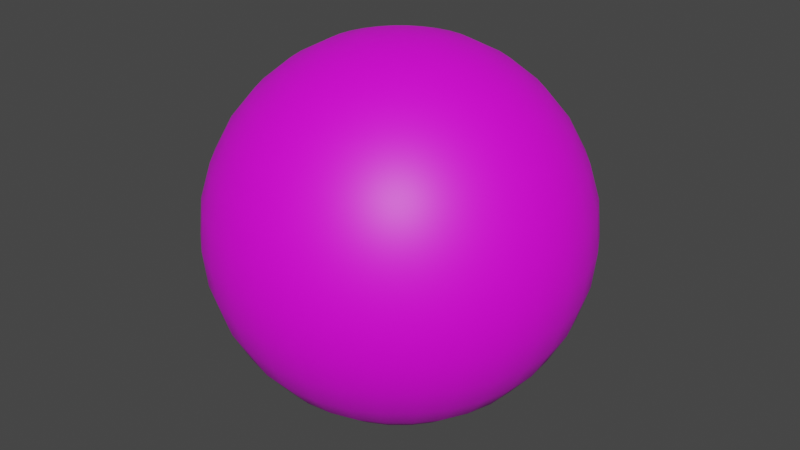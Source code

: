 # Source: Ball_010.blend  (saved by Blender 2.82.7; exported with 4.5.12 LTS)
import bpy
from mathutils import Matrix  # noqa: F401  (used for matrix-valued properties, if any)

bpy.ops.wm.read_factory_settings(use_empty=True)
scene = bpy.context.scene
scene.name = 'Scene'

# ---- collections
col_collection = bpy.data.collections.new('Collection'); scene.collection.children.link(col_collection)

# ---- images (referenced by path relative to the original .blend; pixels are not part of the script)
import os
ASSET_DIR = os.environ.get("B2B_ASSET_DIR", "")  # directory of the original .blend (textures are referenced by path, not embedded)
HERE = os.path.dirname(os.path.abspath(__file__))  # packed textures are extracted next to this script under _unpacked/

def load_image(name, relpath, width, height, colorspace="sRGB"):
    """Load a texture the original file referenced (path relative to the .blend, or extracted next to this script)."""
    p = next((c for c in (os.path.join(HERE, relpath), os.path.join(ASSET_DIR, relpath)) if relpath and os.path.exists(c)), "")
    if p:
        img = bpy.data.images.load(p, check_existing=True)
        img.name = name
    else:  # same state as the original file: an image datablock whose file is absent (Cycles renders it pink)
        img = bpy.data.images.new(name, width, height)
        img.source = "FILE"
        img.filepath = "//" + (relpath or name)
    img.colorspace_settings.name = colorspace
    return img
img_ball_010_png_001 = load_image('Ball_010.png.001', 'Ball_010.png', 1024, 1024, 'sRGB')

# ---- materials (node trees are filled in below, after node groups)
mat_ball_texture_010 = bpy.data.materials.new('Ball_Texture_010')
mat_ball_texture_010.use_transparent_shadow = False

# ---- material node trees
mat_ball_texture_010.use_nodes = True; mat_ball_texture_010.node_tree.nodes.clear()
_N = mat_ball_texture_010.node_tree.nodes; _L = mat_ball_texture_010.node_tree.links
n0 = _N.new('ShaderNodeOutputMaterial'); n0.name = 'Material Output'; n0.location = (300, 300)
n1 = _N.new('ShaderNodeBsdfPrincipled'); n1.name = 'Principled BSDF'; n1.location = (10, 300)
n1.distribution = 'GGX'
n1.subsurface_method = 'BURLEY'
n1.inputs[3].default_value = 1.45
n1.inputs[27].default_value = (0.0, 0.0, 0.0, 1.0)
n1.inputs[28].default_value = 1.0
n2 = _N.new('ShaderNodeTexImage'); n2.name = 'Image Texture'; n2.location = (-394, 178)
n2.image = img_ball_010_png_001
_L.new(n1.outputs[0], n0.inputs[0])
_L.new(n2.outputs[0], n1.inputs[0])
n0.is_active_output = True

# ---- world
world_world = bpy.data.worlds.new('World'); scene.world = world_world
world_world.use_nodes = True; world_world.node_tree.nodes.clear()
_N = world_world.node_tree.nodes; _L = world_world.node_tree.links
n0 = _N.new('ShaderNodeOutputWorld'); n0.name = 'World Output'; n0.location = (300, 300)
n1 = _N.new('ShaderNodeBackground'); n1.name = 'Background'; n1.location = (10, 300)
n1.inputs[0].default_value = (0.05088, 0.05088, 0.05088, 1.0)
_L.new(n1.outputs[0], n0.inputs[0])
n0.is_active_output = True
world_world.color = (0.05088, 0.05088, 0.05088)
world_world.use_sun_shadow = False
world_world.sun_shadow_jitter_overblur = 0.0

# ---- meshes
me_sphere = bpy.data.meshes.new('Sphere')
me_sphere.from_pydata([(0.0, 0.1951, 0.9808), (0.0, 0.3827, 0.9239), (0.0, 0.5556, 0.8315), (0.0, 0.7071, 0.7071), (0.0, 0.8315, 0.5556), (0.0, 0.9239, 0.3827), (0.0, 0.9808, 0.1951), (0.0, 1.0, 7.55e-08), (0.0, 0.9808, -0.1951), (0.0, 0.5556, -0.8315), (0.03806, 0.1913, 0.9808), (0.07466, 0.3753, 0.9239), (0.1084, 0.5449, 0.8315), (0.1379, 0.6935, 0.7071), (0.1622, 0.8155, 0.5556), (0.1802, 0.9061, 0.3827), (0.1913, 0.9619, 0.1951), (0.1951, 0.9808, 7.55e-08), (0.1913, 0.9619, -0.1951), (0.1802, 0.9061, -0.3827), (0.1622, 0.8155, -0.5556), (0.1379, 0.6935, -0.7071), (0.1084, 0.5449, -0.8315), (0.07466, 0.3753, -0.9239), (0.03806, 0.1913, -0.9808), (0.07466, 0.1802, 0.9808), (0.1464, 0.3536, 0.9239), (0.2126, 0.5133, 0.8315), (0.2706, 0.6533, 0.7071), (0.3182, 0.7682, 0.5556), (0.3536, 0.8536, 0.3827), (0.3753, 0.9061, 0.1951), (0.3827, 0.9239, 7.55e-08), (0.3753, 0.9061, -0.1951), (0.3536, 0.8536, -0.3827), (0.3182, 0.7682, -0.5556), (0.2706, 0.6533, -0.7071), (0.2126, 0.5133, -0.8315), (0.1464, 0.3536, -0.9239), (0.07466, 0.1802, -0.9808), (0.1084, 0.1622, 0.9808), (0.2126, 0.3182, 0.9239), (0.3087, 0.4619, 0.8315), (0.3928, 0.5879, 0.7071), (0.4619, 0.6913, 0.5556), (0.5133, 0.7682, 0.3827), (0.5449, 0.8155, 0.1951), (0.5556, 0.8315, 7.55e-08), (0.5449, 0.8155, -0.1951), (0.5133, 0.7682, -0.3827), (0.4619, 0.6913, -0.5556), (0.3928, 0.5879, -0.7071), (0.3087, 0.4619, -0.8315), (0.2126, 0.3182, -0.9239), (0.1084, 0.1622, -0.9808), (0.1379, 0.1379, 0.9808), (0.2706, 0.2706, 0.9239), (0.3928, 0.3928, 0.8315), (0.5, 0.5, 0.7071), (0.5879, 0.5879, 0.5556), (0.6533, 0.6533, 0.3827), (0.6935, 0.6935, 0.1951), (0.7071, 0.7071, 7.55e-08), (0.6935, 0.6935, -0.1951), (0.6533, 0.6533, -0.3827), (0.5879, 0.5879, -0.5556), (0.5, 0.5, -0.7071), (0.3928, 0.3928, -0.8315), (0.2706, 0.2706, -0.9239), (0.1379, 0.1379, -0.9808), (0.1622, 0.1084, 0.9808), (0.3182, 0.2126, 0.9239), (0.4619, 0.3087, 0.8315), (0.5879, 0.3928, 0.7071), (0.6913, 0.4619, 0.5556), (0.7682, 0.5133, 0.3827), (0.8155, 0.5449, 0.1951), (0.8315, 0.5556, 7.55e-08), (0.8155, 0.5449, -0.1951), (0.7682, 0.5133, -0.3827), (0.6913, 0.4619, -0.5556), (0.5879, 0.3928, -0.7071), (0.4619, 0.3087, -0.8315), (0.3182, 0.2126, -0.9239), (0.1622, 0.1084, -0.9808), (0.1802, 0.07466, 0.9808), (0.3536, 0.1464, 0.9239), (0.5133, 0.2126, 0.8315), (0.6533, 0.2706, 0.7071), (0.7682, 0.3182, 0.5556), (0.8536, 0.3536, 0.3827), (0.9061, 0.3753, 0.1951), (0.9239, 0.3827, 7.55e-08), (0.9061, 0.3753, -0.1951), (0.8536, 0.3536, -0.3827), (0.7682, 0.3182, -0.5556), (0.6533, 0.2706, -0.7071), (0.5133, 0.2126, -0.8315), (0.3536, 0.1464, -0.9239), (0.1802, 0.07466, -0.9808), (0.1913, 0.03806, 0.9808), (0.3753, 0.07466, 0.9239), (0.5449, 0.1084, 0.8315), (0.6935, 0.1379, 0.7071), (0.8155, 0.1622, 0.5556), (0.9061, 0.1802, 0.3827), (0.9619, 0.1913, 0.1951), (0.9808, 0.1951, 7.55e-08), (0.9619, 0.1913, -0.1951), (0.9061, 0.1802, -0.3827), (0.8155, 0.1622, -0.5556), (0.6935, 0.1379, -0.7071), (0.5449, 0.1084, -0.8315), (0.3753, 0.07466, -0.9239), (0.1913, 0.03806, -0.9808), (0.1951, -3.266e-07, 0.9808), (0.3827, -3.192e-07, 0.9239), (0.5556, -3.117e-07, 0.8315), (0.7071, -3.192e-07, 0.7071), (0.8315, -3.341e-07, 0.5556), (0.9239, -2.745e-07, 0.3827), (0.9808, -3.937e-07, 0.1951), (1.0, -3.788e-07, 7.55e-08), (0.9808, -3.937e-07, -0.1951), (0.9239, -2.298e-07, -0.3827), (0.8315, -3.341e-07, -0.5556), (0.7071, -3.192e-07, -0.7071), (0.5556, -3.415e-07, -0.8315), (0.3827, -3.043e-07, -0.9239), (0.1951, -3.08e-07, -0.9808), (0.1913, -0.03806, 0.9808), (0.3753, -0.07466, 0.9239), (0.5449, -0.1084, 0.8315), (0.6935, -0.138, 0.7071), (0.8155, -0.1622, 0.5556), (0.9061, -0.1802, 0.3827), (0.9619, -0.1913, 0.1951), (0.9808, -0.1951, 7.55e-08), (0.9619, -0.1913, -0.1951), (0.9061, -0.1802, -0.3827), (0.8155, -0.1622, -0.5556), (0.6935, -0.138, -0.7071), (0.5449, -0.1084, -0.8315), (0.3753, -0.07466, -0.9239), (0.1913, -0.03806, -0.9808), (0.1802, -0.07466, 0.9808), (0.3536, -0.1464, 0.9239), (0.5133, -0.2126, 0.8315), (0.6533, -0.2706, 0.7071), (0.7682, -0.3182, 0.5556), (0.8536, -0.3536, 0.3827), (0.9061, -0.3753, 0.1951), (0.9239, -0.3827, 7.55e-08), (0.9061, -0.3753, -0.1951), (0.8536, -0.3536, -0.3827), (0.7682, -0.3182, -0.5556), (0.6533, -0.2706, -0.7071), (0.5133, -0.2126, -0.8315), (0.3536, -0.1464, -0.9239), (0.1802, -0.07466, -0.9808), (0.1622, -0.1084, 0.9808), (0.3182, -0.2126, 0.9239), (0.4619, -0.3087, 0.8315), (0.5879, -0.3928, 0.7071), (0.6913, -0.4619, 0.5556), (0.7682, -0.5133, 0.3827), (0.8155, -0.5449, 0.1951), (0.8315, -0.5556, 7.55e-08), (0.8155, -0.5449, -0.1951), (0.7682, -0.5133, -0.3827), (0.6913, -0.4619, -0.5556), (0.5879, -0.3928, -0.7071), (0.4619, -0.3087, -0.8315), (0.3182, -0.2126, -0.9239), (0.1622, -0.1084, -0.9808), (0.1379, -0.138, 0.9808), (0.2706, -0.2706, 0.9239), (0.3928, -0.3928, 0.8315), (0.5, -0.5, 0.7071), (0.5879, -0.5879, 0.5556), (0.6533, -0.6533, 0.3827), (0.6935, -0.6935, 0.1951), (0.7071, -0.7071, 7.55e-08), (0.6935, -0.6935, -0.1951), (0.6533, -0.6533, -0.3827), (0.5879, -0.5879, -0.5556), (0.5, -0.5, -0.7071), (0.3928, -0.3928, -0.8315), (0.2706, -0.2706, -0.9239), (0.1379, -0.138, -0.9808), (0.1084, -0.1622, 0.9808), (0.2126, -0.3182, 0.9239), (0.3087, -0.4619, 0.8315), (0.3928, -0.5879, 0.7071), (0.4619, -0.6913, 0.5556), (0.5133, -0.7682, 0.3827), (0.5449, -0.8155, 0.1951), (0.5556, -0.8315, 7.55e-08), (0.5449, -0.8155, -0.1951), (0.5133, -0.7682, -0.3827), (0.4619, -0.6913, -0.5556), (0.3928, -0.5879, -0.7071), (0.3087, -0.4619, -0.8315), (0.2126, -0.3182, -0.9239), (0.1084, -0.1622, -0.9808), (0.0, -3.258e-07, -1.0), (0.07466, -0.1802, 0.9808), (0.1464, -0.3536, 0.9239), (0.2126, -0.5133, 0.8315), (0.2706, -0.6533, 0.7071), (0.3182, -0.7682, 0.5556), (0.3536, -0.8536, 0.3827), (0.3753, -0.9061, 0.1951), (0.3827, -0.9239, 7.55e-08), (0.3753, -0.9061, -0.1951), (0.3536, -0.8536, -0.3827), (0.3182, -0.7682, -0.5556), (0.2706, -0.6533, -0.7071), (0.2126, -0.5133, -0.8315), (0.1464, -0.3536, -0.9239), (0.07466, -0.1802, -0.9808), (0.03806, -0.1913, 0.9808), (0.07466, -0.3753, 0.9239), (0.1084, -0.5449, 0.8315), (0.1379, -0.6935, 0.7071), (0.1622, -0.8155, 0.5556), (0.1802, -0.9061, 0.3827), (0.1913, -0.9619, 0.1951), (0.1951, -0.9808, 7.55e-08), (0.1913, -0.9619, -0.1951), (0.1802, -0.9061, -0.3827), (0.1622, -0.8155, -0.5556), (0.1379, -0.6935, -0.7071), (0.1084, -0.5449, -0.8315), (0.07466, -0.3753, -0.9239), (0.03806, -0.1913, -0.9808), (-7.212e-09, -0.1951, 0.9808), (4.122e-08, -0.3827, 0.9239), (2.632e-08, -0.5556, 0.8315), (-2.584e-08, -0.7071, 0.7071), (-8.544e-08, -0.8315, 0.5556), (6.357e-08, -0.9239, 0.3827), (-8.544e-08, -0.9808, 0.1951), (-1.003e-07, -1.0, 7.55e-08), (-8.544e-08, -0.9808, -0.1951), (6.357e-08, -0.9239, -0.3827), (-8.544e-08, -0.8315, -0.5556), (-2.584e-08, -0.7071, -0.7071), (-1.094e-08, -0.5556, -0.8315), (3.964e-09, -0.3827, -0.9239), (3.964e-09, -0.1951, -0.9808), (-0.03806, -0.1913, 0.9808), (-0.07466, -0.3753, 0.9239), (-0.1084, -0.5449, 0.8315), (-0.1379, -0.6935, 0.7071), (-0.1622, -0.8155, 0.5556), (-0.1802, -0.9061, 0.3827), (-0.1913, -0.9619, 0.1951), (-0.1951, -0.9808, 7.55e-08), (-0.1913, -0.9619, -0.1951), (-0.1802, -0.9061, -0.3827), (-0.1622, -0.8155, -0.5556), (-0.1379, -0.6935, -0.7071), (-0.1084, -0.5449, -0.8315), (-0.07466, -0.3753, -0.9239), (-0.03806, -0.1913, -0.9808), (-0.07466, -0.1802, 0.9808), (-0.1464, -0.3536, 0.9239), (-0.2126, -0.5133, 0.8315), (-0.2706, -0.6533, 0.7071), (-0.3182, -0.7682, 0.5556), (-0.3536, -0.8536, 0.3827), (-0.3753, -0.9061, 0.1951), (-0.3827, -0.9239, 7.55e-08), (-0.3753, -0.9061, -0.1951), (-0.3536, -0.8536, -0.3827), (-0.3182, -0.7682, -0.5556), (-0.2706, -0.6533, -0.7071), (-0.2126, -0.5133, -0.8315), (-0.1464, -0.3536, -0.9239), (-0.07466, -0.1802, -0.9808), (-0.1084, -0.1622, 0.9808), (-0.2126, -0.3182, 0.9239), (-0.3087, -0.4619, 0.8315), (-0.3928, -0.5879, 0.7071), (-0.4619, -0.6913, 0.5556), (-0.5133, -0.7682, 0.3827), (-0.5449, -0.8155, 0.1951), (-0.5556, -0.8315, 7.55e-08), (-0.5449, -0.8155, -0.1951), (-0.5133, -0.7682, -0.3827), (-0.4619, -0.6913, -0.5556), (-0.3928, -0.5879, -0.7071), (-0.3087, -0.4619, -0.8315), (-0.2126, -0.3182, -0.9239), (-0.1084, -0.1622, -0.9808), (-2.304e-07, -5.562e-07, 1.0), (-0.1379, -0.138, 0.9808), (-0.2706, -0.2706, 0.9239), (-0.3928, -0.3928, 0.8315), (-0.5, -0.5, 0.7071), (-0.5879, -0.5879, 0.5556), (-0.6533, -0.6533, 0.3827), (-0.6935, -0.6935, 0.1951), (-0.7071, -0.7071, 7.55e-08), (-0.6935, -0.6935, -0.1951), (-0.6533, -0.6533, -0.3827), (-0.5879, -0.5879, -0.5556), (-0.5, -0.5, -0.7071), (-0.3928, -0.3928, -0.8315), (-0.2706, -0.2706, -0.9239), (-0.1379, -0.1379, -0.9808), (-0.1622, -0.1084, 0.9808), (-0.3182, -0.2126, 0.9239), (-0.4619, -0.3087, 0.8315), (-0.5879, -0.3928, 0.7071), (-0.6913, -0.4619, 0.5556), (-0.7682, -0.5133, 0.3827), (-0.8155, -0.5449, 0.1951), (-0.8315, -0.5556, 7.55e-08), (-0.8155, -0.5449, -0.1951), (-0.7682, -0.5133, -0.3827), (-0.6913, -0.4619, -0.5556), (-0.5879, -0.3928, -0.7071), (-0.4619, -0.3087, -0.8315), (-0.3182, -0.2126, -0.9239), (-0.1622, -0.1084, -0.9808), (-0.1802, -0.07466, 0.9808), (-0.3536, -0.1464, 0.9239), (-0.5133, -0.2126, 0.8315), (-0.6533, -0.2706, 0.7071), (-0.7682, -0.3182, 0.5556), (-0.8536, -0.3536, 0.3827), (-0.9061, -0.3753, 0.1951), (-0.9239, -0.3827, 7.55e-08), (-0.9061, -0.3753, -0.1951), (-0.8536, -0.3536, -0.3827), (-0.7682, -0.3182, -0.5556), (-0.6533, -0.2706, -0.7071), (-0.5133, -0.2126, -0.8315), (-0.3536, -0.1464, -0.9239), (-0.1802, -0.07466, -0.9808), (-0.1913, -0.03806, 0.9808), (-0.3753, -0.07466, 0.9239), (-0.5449, -0.1084, 0.8315), (-0.6935, -0.1379, 0.7071), (-0.8155, -0.1622, 0.5556), (-0.9061, -0.1802, 0.3827), (-0.9619, -0.1913, 0.1951), (-0.9808, -0.1951, 7.55e-08), (-0.9619, -0.1913, -0.1951), (-0.9061, -0.1802, -0.3827), (-0.8155, -0.1622, -0.5556), (-0.6935, -0.1379, -0.7071), (-0.5449, -0.1084, -0.8315), (-0.3753, -0.07466, -0.9239), (-0.1913, -0.03806, -0.9808), (-0.1951, -3.117e-07, 0.9808), (-0.3827, -2.819e-07, 0.9239), (-0.5556, -2.819e-07, 0.8315), (-0.7071, -1.851e-07, 0.7071), (-0.8315, -1.404e-07, 0.5556), (-0.9239, -3.192e-07, 0.3827), (-0.9808, -9.567e-08, 0.1951), (-1.0, -1.404e-07, 7.55e-08), (-0.9808, -9.567e-08, -0.1951), (-0.9239, -3.192e-07, -0.3827), (-0.8315, -1.404e-07, -0.5556), (-0.7071, -1.851e-07, -0.7071), (-0.5556, -2.596e-07, -0.8315), (-0.3827, -2.521e-07, -0.9239), (-0.1951, -3.155e-07, -0.9808), (-0.1913, 0.03806, 0.9808), (-0.3753, 0.07466, 0.9239), (-0.5449, 0.1084, 0.8315), (-0.6935, 0.1379, 0.7071), (-0.8155, 0.1622, 0.5556), (-0.9061, 0.1802, 0.3827), (-0.9619, 0.1913, 0.1951), (-0.9808, 0.1951, 7.55e-08), (-0.9619, 0.1913, -0.1951), (-0.9061, 0.1802, -0.3827), (-0.8155, 0.1622, -0.5556), (-0.6935, 0.1379, -0.7071), (-0.5449, 0.1084, -0.8315), (-0.3753, 0.07466, -0.9239), (-0.1913, 0.03806, -0.9808), (-0.1802, 0.07466, 0.9808), (-0.3536, 0.1464, 0.9239), (-0.5133, 0.2126, 0.8315), (-0.6533, 0.2706, 0.7071), (-0.7682, 0.3182, 0.5556), (-0.8536, 0.3536, 0.3827), (-0.9061, 0.3753, 0.1951), (-0.9239, 0.3827, 7.55e-08), (-0.9061, 0.3753, -0.1951), (-0.8536, 0.3536, -0.3827), (-0.7682, 0.3182, -0.5556), (-0.6533, 0.2706, -0.7071), (-0.5133, 0.2126, -0.8315), (-0.3536, 0.1464, -0.9239), (-0.1802, 0.07466, -0.9808), (-0.1622, 0.1084, 0.9808), (-0.3182, 0.2126, 0.9239), (-0.4619, 0.3087, 0.8315), (-0.5879, 0.3928, 0.7071), (-0.6913, 0.4619, 0.5556), (-0.7682, 0.5133, 0.3827), (-0.8155, 0.5449, 0.1951), (-0.8315, 0.5556, 7.55e-08), (-0.8155, 0.5449, -0.1951), (-0.7682, 0.5133, -0.3827), (-0.6913, 0.4619, -0.5556), (-0.5879, 0.3928, -0.7071), (-0.4619, 0.3087, -0.8315), (-0.3182, 0.2126, -0.9239), (-0.1622, 0.1084, -0.9808), (-0.1379, 0.1379, 0.9808), (-0.2706, 0.2706, 0.9239), (-0.3928, 0.3928, 0.8315), (-0.5, 0.5, 0.7071), (-0.5879, 0.5879, 0.5556), (-0.6533, 0.6533, 0.3827), (-0.6935, 0.6935, 0.1951), (-0.7071, 0.7071, 7.55e-08), (-0.6935, 0.6935, -0.1951), (-0.6533, 0.6533, -0.3827), (-0.5879, 0.5879, -0.5556), (-0.5, 0.5, -0.7071), (-0.3928, 0.3928, -0.8315), (-0.2706, 0.2706, -0.9239), (-0.1379, 0.1379, -0.9808), (-0.1084, 0.1622, 0.9808), (-0.2126, 0.3182, 0.9239), (-0.3087, 0.4619, 0.8315), (-0.3928, 0.5879, 0.7071), (-0.4619, 0.6913, 0.5556), (-0.5133, 0.7682, 0.3827), (-0.5449, 0.8155, 0.1951), (-0.5556, 0.8315, 7.55e-08), (-0.5449, 0.8155, -0.1951), (-0.5133, 0.7682, -0.3827), (-0.4619, 0.6913, -0.5556), (-0.3928, 0.5879, -0.7071), (-0.3087, 0.4619, -0.8315), (-0.2126, 0.3182, -0.9239), (-0.1084, 0.1622, -0.9808), (-0.07466, 0.1802, 0.9808), (-0.1464, 0.3536, 0.9239), (-0.2126, 0.5133, 0.8315), (-0.2706, 0.6533, 0.7071), (-0.3182, 0.7682, 0.5556), (-0.3536, 0.8536, 0.3827), (-0.3753, 0.9061, 0.1951), (-0.3827, 0.9239, 7.55e-08), (-0.3753, 0.9061, -0.1951), (-0.3536, 0.8536, -0.3827), (-0.3182, 0.7682, -0.5556), (-0.2706, 0.6533, -0.7071), (-0.2126, 0.5133, -0.8315), (-0.1464, 0.3536, -0.9239), (-0.07466, 0.1802, -0.9808), (-0.03806, 0.1913, 0.9808), (-0.07466, 0.3753, 0.9239), (-0.1084, 0.5449, 0.8315), (-0.1379, 0.6935, 0.7071), (-0.1622, 0.8155, 0.5556), (-0.1802, 0.9061, 0.3827), (-0.1913, 0.9619, 0.1951), (-0.1951, 0.9808, 7.55e-08), (-0.1913, 0.9619, -0.1951), (-0.1802, 0.9061, -0.3827), (-0.1622, 0.8155, -0.5556), (-0.1379, 0.6935, -0.7071), (-0.1084, 0.5449, -0.8315), (-0.07466, 0.3753, -0.9239), (-0.03806, 0.1913, -0.9808), (6.357e-08, 0.9239, -0.3827), (2.722e-07, 0.8315, -0.5556), (1.53e-07, 0.7071, -0.7071), (7.847e-08, 0.3827, -0.9239), (1.514e-08, 0.1951, -0.9808)], [], [(6, 5, 15, 16), (481, 480, 23, 24), (7, 6, 16, 17), (0, 296, 10), (205, 481, 24), (8, 7, 17, 18), (1, 0, 10, 11), (477, 8, 18, 19), (2, 1, 11, 12), (478, 477, 19, 20), (3, 2, 12, 13), (479, 478, 20, 21), (4, 3, 13, 14), (9, 479, 21, 22), (5, 4, 14, 15), (480, 9, 22, 23), (15, 14, 29, 30), (23, 22, 37, 38), (16, 15, 30, 31), (24, 23, 38, 39), (17, 16, 31, 32), (10, 296, 25), (205, 24, 39), (18, 17, 32, 33), (11, 10, 25, 26), (19, 18, 33, 34), (12, 11, 26, 27), (20, 19, 34, 35), (13, 12, 27, 28), (21, 20, 35, 36), (14, 13, 28, 29), (22, 21, 36, 37), (34, 33, 48, 49), (27, 26, 41, 42), (35, 34, 49, 50), (28, 27, 42, 43), (36, 35, 50, 51), (29, 28, 43, 44), (37, 36, 51, 52), (30, 29, 44, 45), (38, 37, 52, 53), (31, 30, 45, 46), (39, 38, 53, 54), (32, 31, 46, 47), (25, 296, 40), (205, 39, 54), (33, 32, 47, 48), (26, 25, 40, 41), (53, 52, 67, 68), (46, 45, 60, 61), (54, 53, 68, 69), (47, 46, 61, 62), (40, 296, 55), (205, 54, 69), (48, 47, 62, 63), (41, 40, 55, 56), (49, 48, 63, 64), (42, 41, 56, 57), (50, 49, 64, 65), (43, 42, 57, 58), (51, 50, 65, 66), (44, 43, 58, 59), (52, 51, 66, 67), (45, 44, 59, 60), (57, 56, 71, 72), (65, 64, 79, 80), (58, 57, 72, 73), (66, 65, 80, 81), (59, 58, 73, 74), (67, 66, 81, 82), (60, 59, 74, 75), (68, 67, 82, 83), (61, 60, 75, 76), (69, 68, 83, 84), (62, 61, 76, 77), (55, 296, 70), (205, 69, 84), (63, 62, 77, 78), (56, 55, 70, 71), (64, 63, 78, 79), (76, 75, 90, 91), (84, 83, 98, 99), (77, 76, 91, 92), (70, 296, 85), (205, 84, 99), (78, 77, 92, 93), (71, 70, 85, 86), (79, 78, 93, 94), (72, 71, 86, 87), (80, 79, 94, 95), (73, 72, 87, 88), (81, 80, 95, 96), (74, 73, 88, 89), (82, 81, 96, 97), (75, 74, 89, 90), (83, 82, 97, 98), (95, 94, 109, 110), (88, 87, 102, 103), (96, 95, 110, 111), (89, 88, 103, 104), (97, 96, 111, 112), (90, 89, 104, 105), (98, 97, 112, 113), (91, 90, 105, 106), (99, 98, 113, 114), (92, 91, 106, 107), (85, 296, 100), (205, 99, 114), (93, 92, 107, 108), (86, 85, 100, 101), (94, 93, 108, 109), (87, 86, 101, 102), (114, 113, 128, 129), (107, 106, 121, 122), (100, 296, 115), (205, 114, 129), (108, 107, 122, 123), (101, 100, 115, 116), (109, 108, 123, 124), (102, 101, 116, 117), (110, 109, 124, 125), (103, 102, 117, 118), (111, 110, 125, 126), (104, 103, 118, 119), (112, 111, 126, 127), (105, 104, 119, 120), (113, 112, 127, 128), (106, 105, 120, 121), (126, 125, 140, 141), (119, 118, 133, 134), (127, 126, 141, 142), (120, 119, 134, 135), (128, 127, 142, 143), (121, 120, 135, 136), (129, 128, 143, 144), (122, 121, 136, 137), (115, 296, 130), (205, 129, 144), (123, 122, 137, 138), (116, 115, 130, 131), (124, 123, 138, 139), (117, 116, 131, 132), (125, 124, 139, 140), (118, 117, 132, 133), (130, 296, 145), (205, 144, 159), (138, 137, 152, 153), (131, 130, 145, 146), (139, 138, 153, 154), (132, 131, 146, 147), (140, 139, 154, 155), (133, 132, 147, 148), (141, 140, 155, 156), (134, 133, 148, 149), (142, 141, 156, 157), (135, 134, 149, 150), (143, 142, 157, 158), (136, 135, 150, 151), (144, 143, 158, 159), (137, 136, 151, 152), (149, 148, 163, 164), (157, 156, 171, 172), (150, 149, 164, 165), (158, 157, 172, 173), (151, 150, 165, 166), (159, 158, 173, 174), (152, 151, 166, 167), (145, 296, 160), (205, 159, 174), (153, 152, 167, 168), (146, 145, 160, 161), (154, 153, 168, 169), (147, 146, 161, 162), (155, 154, 169, 170), (148, 147, 162, 163), (156, 155, 170, 171), (168, 167, 182, 183), (161, 160, 175, 176), (169, 168, 183, 184), (162, 161, 176, 177), (170, 169, 184, 185), (163, 162, 177, 178), (171, 170, 185, 186), (164, 163, 178, 179), (172, 171, 186, 187), (165, 164, 179, 180), (173, 172, 187, 188), (166, 165, 180, 181), (174, 173, 188, 189), (167, 166, 181, 182), (160, 296, 175), (205, 174, 189), (187, 186, 201, 202), (180, 179, 194, 195), (188, 187, 202, 203), (181, 180, 195, 196), (189, 188, 203, 204), (182, 181, 196, 197), (175, 296, 190), (205, 189, 204), (183, 182, 197, 198), (176, 175, 190, 191), (184, 183, 198, 199), (177, 176, 191, 192), (185, 184, 199, 200), (178, 177, 192, 193), (186, 185, 200, 201), (179, 178, 193, 194), (191, 190, 206, 207), (199, 198, 214, 215), (192, 191, 207, 208), (200, 199, 215, 216), (193, 192, 208, 209), (201, 200, 216, 217), (194, 193, 209, 210), (202, 201, 217, 218), (195, 194, 210, 211), (203, 202, 218, 219), (196, 195, 211, 212), (204, 203, 219, 220), (197, 196, 212, 213), (190, 296, 206), (205, 204, 220), (198, 197, 213, 214), (211, 210, 225, 226), (219, 218, 233, 234), (212, 211, 226, 227), (220, 219, 234, 235), (213, 212, 227, 228), (206, 296, 221), (205, 220, 235), (214, 213, 228, 229), (207, 206, 221, 222), (215, 214, 229, 230), (208, 207, 222, 223), (216, 215, 230, 231), (209, 208, 223, 224), (217, 216, 231, 232), (210, 209, 224, 225), (218, 217, 232, 233), (230, 229, 244, 245), (223, 222, 237, 238), (231, 230, 245, 246), (224, 223, 238, 239), (232, 231, 246, 247), (225, 224, 239, 240), (233, 232, 247, 248), (226, 225, 240, 241), (234, 233, 248, 249), (227, 226, 241, 242), (235, 234, 249, 250), (228, 227, 242, 243), (221, 296, 236), (205, 235, 250), (229, 228, 243, 244), (222, 221, 236, 237), (249, 248, 263, 264), (242, 241, 256, 257), (250, 249, 264, 265), (243, 242, 257, 258), (236, 296, 251), (205, 250, 265), (244, 243, 258, 259), (237, 236, 251, 252), (245, 244, 259, 260), (238, 237, 252, 253), (246, 245, 260, 261), (239, 238, 253, 254), (247, 246, 261, 262), (240, 239, 254, 255), (248, 247, 262, 263), (241, 240, 255, 256), (261, 260, 275, 276), (254, 253, 268, 269), (262, 261, 276, 277), (255, 254, 269, 270), (263, 262, 277, 278), (256, 255, 270, 271), (264, 263, 278, 279), (257, 256, 271, 272), (265, 264, 279, 280), (258, 257, 272, 273), (251, 296, 266), (205, 265, 280), (259, 258, 273, 274), (252, 251, 266, 267), (260, 259, 274, 275), (253, 252, 267, 268), (280, 279, 294, 295), (273, 272, 287, 288), (266, 296, 281), (205, 280, 295), (274, 273, 288, 289), (267, 266, 281, 282), (275, 274, 289, 290), (268, 267, 282, 283), (276, 275, 290, 291), (269, 268, 283, 284), (277, 276, 291, 292), (270, 269, 284, 285), (278, 277, 292, 293), (271, 270, 285, 286), (279, 278, 293, 294), (272, 271, 286, 287), (284, 283, 299, 300), (292, 291, 307, 308), (285, 284, 300, 301), (293, 292, 308, 309), (286, 285, 301, 302), (294, 293, 309, 310), (287, 286, 302, 303), (295, 294, 310, 311), (288, 287, 303, 304), (281, 296, 297), (205, 295, 311), (289, 288, 304, 305), (282, 281, 297, 298), (290, 289, 305, 306), (283, 282, 298, 299), (291, 290, 306, 307), (304, 303, 318, 319), (297, 296, 312), (205, 311, 326), (305, 304, 319, 320), (298, 297, 312, 313), (306, 305, 320, 321), (299, 298, 313, 314), (307, 306, 321, 322), (300, 299, 314, 315), (308, 307, 322, 323), (301, 300, 315, 316), (309, 308, 323, 324), (302, 301, 316, 317), (310, 309, 324, 325), (303, 302, 317, 318), (311, 310, 325, 326), (323, 322, 337, 338), (316, 315, 330, 331), (324, 323, 338, 339), (317, 316, 331, 332), (325, 324, 339, 340), (318, 317, 332, 333), (326, 325, 340, 341), (319, 318, 333, 334), (312, 296, 327), (205, 326, 341), (320, 319, 334, 335), (313, 312, 327, 328), (321, 320, 335, 336), (314, 313, 328, 329), (322, 321, 336, 337), (315, 314, 329, 330), (327, 296, 342), (205, 341, 356), (335, 334, 349, 350), (328, 327, 342, 343), (336, 335, 350, 351), (329, 328, 343, 344), (337, 336, 351, 352), (330, 329, 344, 345), (338, 337, 352, 353), (331, 330, 345, 346), (339, 338, 353, 354), (332, 331, 346, 347), (340, 339, 354, 355), (333, 332, 347, 348), (341, 340, 355, 356), (334, 333, 348, 349), (346, 345, 360, 361), (354, 353, 368, 369), (347, 346, 361, 362), (355, 354, 369, 370), (348, 347, 362, 363), (356, 355, 370, 371), (349, 348, 363, 364), (342, 296, 357), (205, 356, 371), (350, 349, 364, 365), (343, 342, 357, 358), (351, 350, 365, 366), (344, 343, 358, 359), (352, 351, 366, 367), (345, 344, 359, 360), (353, 352, 367, 368), (365, 364, 379, 380), (358, 357, 372, 373), (366, 365, 380, 381), (359, 358, 373, 374), (367, 366, 381, 382), (360, 359, 374, 375), (368, 367, 382, 383), (361, 360, 375, 376), (369, 368, 383, 384), (362, 361, 376, 377), (370, 369, 384, 385), (363, 362, 377, 378), (371, 370, 385, 386), (364, 363, 378, 379), (357, 296, 372), (205, 371, 386), (384, 383, 398, 399), (377, 376, 391, 392), (385, 384, 399, 400), (378, 377, 392, 393), (386, 385, 400, 401), (379, 378, 393, 394), (372, 296, 387), (205, 386, 401), (380, 379, 394, 395), (373, 372, 387, 388), (381, 380, 395, 396), (374, 373, 388, 389), (382, 381, 396, 397), (375, 374, 389, 390), (383, 382, 397, 398), (376, 375, 390, 391), (396, 395, 410, 411), (389, 388, 403, 404), (397, 396, 411, 412), (390, 389, 404, 405), (398, 397, 412, 413), (391, 390, 405, 406), (399, 398, 413, 414), (392, 391, 406, 407), (400, 399, 414, 415), (393, 392, 407, 408), (401, 400, 415, 416), (394, 393, 408, 409), (387, 296, 402), (205, 401, 416), (395, 394, 409, 410), (388, 387, 402, 403), (415, 414, 429, 430), (408, 407, 422, 423), (416, 415, 430, 431), (409, 408, 423, 424), (402, 296, 417), (205, 416, 431), (410, 409, 424, 425), (403, 402, 417, 418), (411, 410, 425, 426), (404, 403, 418, 419), (412, 411, 426, 427), (405, 404, 419, 420), (413, 412, 427, 428), (406, 405, 420, 421), (414, 413, 428, 429), (407, 406, 421, 422), (419, 418, 433, 434), (427, 426, 441, 442), (420, 419, 434, 435), (428, 427, 442, 443), (421, 420, 435, 436), (429, 428, 443, 444), (422, 421, 436, 437), (430, 429, 444, 445), (423, 422, 437, 438), (431, 430, 445, 446), (424, 423, 438, 439), (417, 296, 432), (205, 431, 446), (425, 424, 439, 440), (418, 417, 432, 433), (426, 425, 440, 441), (438, 437, 452, 453), (446, 445, 460, 461), (439, 438, 453, 454), (432, 296, 447), (205, 446, 461), (440, 439, 454, 455), (433, 432, 447, 448), (441, 440, 455, 456), (434, 433, 448, 449), (442, 441, 456, 457), (435, 434, 449, 450), (443, 442, 457, 458), (436, 435, 450, 451), (444, 443, 458, 459), (437, 436, 451, 452), (445, 444, 459, 460), (457, 456, 471, 472), (450, 449, 464, 465), (458, 457, 472, 473), (451, 450, 465, 466), (459, 458, 473, 474), (452, 451, 466, 467), (460, 459, 474, 475), (453, 452, 467, 468), (461, 460, 475, 476), (454, 453, 468, 469), (447, 296, 462), (205, 461, 476), (455, 454, 469, 470), (448, 447, 462, 463), (456, 455, 470, 471), (449, 448, 463, 464), (476, 475, 480, 481), (469, 468, 6, 7), (462, 296, 0), (205, 476, 481), (470, 469, 7, 8), (463, 462, 0, 1), (471, 470, 8, 477), (464, 463, 1, 2), (472, 471, 477, 478), (465, 464, 2, 3), (473, 472, 478, 479), (466, 465, 3, 4), (474, 473, 479, 9), (467, 466, 4, 5), (475, 474, 9, 480), (468, 467, 5, 6)])
me_sphere.polygons.foreach_set('use_smooth', [True] * 512)
_uv = me_sphere.uv_layers.new(name='UVMap')
_uv.uv.foreach_set('vector', [0.891, 0.5685, 0.891, 0.637, 0.8808, 0.637, 0.8808, 0.5685, 0.891, 0.02057, 0.891, 0.08906, 0.8808, 0.08906, 0.8808, 0.02057, 0.891, 0.5, 0.891, 0.5685, 0.8808, 0.5685, 0.8808, 0.5, 0.891, 0.9794, 0.8859, 1.048, 0.8808, 0.9794, 0.8859, -0.04792, 0.891, 0.02057, 0.8808, 0.02057, 0.891, 0.4315, 0.891, 0.5, 0.8808, 0.5, 0.8808, 0.4315, 0.891, 0.9109, 0.891, 0.9794, 0.8808, 0.9794, 0.8808, 0.9109, 0.891, 0.363, 0.891, 0.4315, 0.8808, 0.4315, 0.8808, 0.363, 0.891, 0.8425, 0.891, 0.9109, 0.8808, 0.9109, 0.8808, 0.8425, 0.891, 0.2945, 0.891, 0.363, 0.8808, 0.363, 0.8808, 0.2945, 0.891, 0.774, 0.891, 0.8425, 0.8808, 0.8425, 0.8808, 0.774, 0.891, 0.226, 0.891, 0.2945, 0.8808, 0.2945, 0.8808, 0.226, 0.891, 0.7055, 0.891, 0.774, 0.8808, 0.774, 0.8808, 0.7055, 0.891, 0.1575, 0.891, 0.226, 0.8808, 0.226, 0.8808, 0.1575, 0.891, 0.637, 0.891, 0.7055, 0.8808, 0.7055, 0.8808, 0.637, 0.891, 0.08906, 0.891, 0.1575, 0.8808, 0.1575, 0.8808, 0.08906, 0.8808, 0.637, 0.8808, 0.7055, 0.8706, 0.7055, 0.8706, 0.637, 0.8808, 0.08906, 0.8808, 0.1575, 0.8706, 0.1575, 0.8706, 0.08906, 0.8808, 0.5685, 0.8808, 0.637, 0.8706, 0.637, 0.8706, 0.5685, 0.8808, 0.02057, 0.8808, 0.08906, 0.8706, 0.08906, 0.8706, 0.02057, 0.8808, 0.5, 0.8808, 0.5685, 0.8706, 0.5685, 0.8706, 0.5, 0.8808, 0.9794, 0.8757, 1.048, 0.8706, 0.9794, 0.8757, -0.04792, 0.8808, 0.02057, 0.8706, 0.02057, 0.8808, 0.4315, 0.8808, 0.5, 0.8706, 0.5, 0.8706, 0.4315, 0.8808, 0.9109, 0.8808, 0.9794, 0.8706, 0.9794, 0.8706, 0.9109, 0.8808, 0.363, 0.8808, 0.4315, 0.8706, 0.4315, 0.8706, 0.363, 0.8808, 0.8425, 0.8808, 0.9109, 0.8706, 0.9109, 0.8706, 0.8425, 0.8808, 0.2945, 0.8808, 0.363, 0.8706, 0.363, 0.8706, 0.2945, 0.8808, 0.774, 0.8808, 0.8425, 0.8706, 0.8425, 0.8706, 0.774, 0.8808, 0.226, 0.8808, 0.2945, 0.8706, 0.2945, 0.8706, 0.226, 0.8808, 0.7055, 0.8808, 0.774, 0.8706, 0.774, 0.8706, 0.7055, 0.8808, 0.1575, 0.8808, 0.226, 0.8706, 0.226, 0.8706, 0.1575, 0.8706, 0.363, 0.8706, 0.4315, 0.8604, 0.4315, 0.8604, 0.363, 0.8706, 0.8425, 0.8706, 0.9109, 0.8604, 0.9109, 0.8604, 0.8425, 0.8706, 0.2945, 0.8706, 0.363, 0.8604, 0.363, 0.8604, 0.2945, 0.8706, 0.774, 0.8706, 0.8425, 0.8604, 0.8425, 0.8604, 0.774, 0.8706, 0.226, 0.8706, 0.2945, 0.8604, 0.2945, 0.8604, 0.226, 0.8706, 0.7055, 0.8706, 0.774, 0.8604, 0.774, 0.8604, 0.7055, 0.8706, 0.1575, 0.8706, 0.226, 0.8604, 0.226, 0.8604, 0.1575, 0.8706, 0.637, 0.8706, 0.7055, 0.8604, 0.7055, 0.8604, 0.637, 0.8706, 0.08906, 0.8706, 0.1575, 0.8604, 0.1575, 0.8604, 0.08906, 0.8706, 0.5685, 0.8706, 0.637, 0.8604, 0.637, 0.8604, 0.5685, 0.8706, 0.02057, 0.8706, 0.08906, 0.8604, 0.08906, 0.8604, 0.02057, 0.8706, 0.5, 0.8706, 0.5685, 0.8604, 0.5685, 0.8604, 0.5, 0.8706, 0.9794, 0.8655, 1.048, 0.8604, 0.9794, 0.8655, -0.04792, 0.8706, 0.02057, 0.8604, 0.02057, 0.8706, 0.4315, 0.8706, 0.5, 0.8604, 0.5, 0.8604, 0.4315, 0.8706, 0.9109, 0.8706, 0.9794, 0.8604, 0.9794, 0.8604, 0.9109, 0.8604, 0.08906, 0.8604, 0.1575, 0.9435, 0.1553, 0.9435, 0.0864, 0.8604, 0.5685, 0.8604, 0.637, 0.9435, 0.6379, 0.9435, 0.5689, 0.8604, 0.02057, 0.8604, 0.08906, 0.9435, 0.0864, 0.9435, 0.01747, 0.8604, 0.5, 0.8604, 0.5685, 0.9435, 0.5689, 0.9435, 0.5, 0.8604, 0.9794, 0.999, 1.051, 0.9435, 0.9825, 0.999, -0.05146, 0.8604, 0.02057, 0.9435, 0.01747, 0.8604, 0.4315, 0.8604, 0.5, 0.9435, 0.5, 0.9435, 0.4311, 0.8604, 0.9109, 0.8604, 0.9794, 0.9435, 0.9825, 0.9435, 0.9136, 0.8604, 0.363, 0.8604, 0.4315, 0.9435, 0.4311, 0.9435, 0.3621, 0.8604, 0.8425, 0.8604, 0.9109, 0.9435, 0.9136, 0.9435, 0.8447, 0.8604, 0.2945, 0.8604, 0.363, 0.9435, 0.3621, 0.9435, 0.2932, 0.8604, 0.774, 0.8604, 0.8425, 0.9435, 0.8447, 0.9435, 0.7757, 0.8604, 0.226, 0.8604, 0.2945, 0.9435, 0.2932, 0.9435, 0.2243, 0.8604, 0.7055, 0.8604, 0.774, 0.9435, 0.7757, 0.9435, 0.7068, 0.8604, 0.1575, 0.8604, 0.226, 0.9435, 0.2243, 0.9435, 0.1553, 0.8604, 0.637, 0.8604, 0.7055, 0.9435, 0.7068, 0.9435, 0.6379, 0.9435, 0.8447, 0.9435, 0.9136, 0.8326, 0.9136, 0.8326, 0.8447, 0.9435, 0.2932, 0.9435, 0.3621, 0.8326, 0.3621, 0.8326, 0.2932, 0.9435, 0.7757, 0.9435, 0.8447, 0.8326, 0.8447, 0.8326, 0.7757, 0.9435, 0.2243, 0.9435, 0.2932, 0.8326, 0.2932, 0.8326, 0.2243, 0.9435, 0.7068, 0.9435, 0.7757, 0.8326, 0.7757, 0.8326, 0.7068, 0.9435, 0.1553, 0.9435, 0.2243, 0.8326, 0.2243, 0.8326, 0.1553, 0.9435, 0.6379, 0.9435, 0.7068, 0.8326, 0.7068, 0.8326, 0.6379, 0.9435, 0.0864, 0.9435, 0.1553, 0.8326, 0.1553, 0.8326, 0.0864, 0.9435, 0.5689, 0.9435, 0.6379, 0.8326, 0.6379, 0.8326, 0.5689, 0.9435, 0.01747, 0.9435, 0.0864, 0.8326, 0.0864, 0.8326, 0.01747, 0.9435, 0.5, 0.9435, 0.5689, 0.8326, 0.5689, 0.8326, 0.5, 0.9435, 0.9825, 0.8881, 1.051, 0.8326, 0.9825, 0.8881, -0.05146, 0.9435, 0.01747, 0.8326, 0.01747, 0.9435, 0.4311, 0.9435, 0.5, 0.8326, 0.5, 0.8326, 0.4311, 0.9435, 0.9136, 0.9435, 0.9825, 0.8326, 0.9825, 0.8326, 0.9136, 0.9435, 0.3621, 0.9435, 0.4311, 0.8326, 0.4311, 0.8326, 0.3621, 0.8326, 0.5689, 0.8326, 0.6379, 0.7218, 0.6379, 0.7218, 0.5689, 0.8326, 0.01747, 0.8326, 0.0864, 0.7218, 0.0864, 0.7218, 0.01747, 0.8326, 0.5, 0.8326, 0.5689, 0.7218, 0.5689, 0.7218, 0.5, 0.8326, 0.9825, 0.7772, 1.051, 0.7218, 0.9825, 0.7772, -0.05146, 0.8326, 0.01747, 0.7218, 0.01747, 0.8326, 0.4311, 0.8326, 0.5, 0.7218, 0.5, 0.7218, 0.4311, 0.8326, 0.9136, 0.8326, 0.9825, 0.7218, 0.9825, 0.7218, 0.9136, 0.8326, 0.3621, 0.8326, 0.4311, 0.7218, 0.4311, 0.7218, 0.3621, 0.8326, 0.8447, 0.8326, 0.9136, 0.7218, 0.9136, 0.7218, 0.8447, 0.8326, 0.2932, 0.8326, 0.3621, 0.7218, 0.3621, 0.7218, 0.2932, 0.8326, 0.7757, 0.8326, 0.8447, 0.7218, 0.8447, 0.7218, 0.7757, 0.8326, 0.2243, 0.8326, 0.2932, 0.7218, 0.2932, 0.7218, 0.2243, 0.8326, 0.7068, 0.8326, 0.7757, 0.7218, 0.7757, 0.7218, 0.7068, 0.8326, 0.1553, 0.8326, 0.2243, 0.7218, 0.2243, 0.7218, 0.1553, 0.8326, 0.6379, 0.8326, 0.7068, 0.7218, 0.7068, 0.7218, 0.6379, 0.8326, 0.0864, 0.8326, 0.1553, 0.7218, 0.1553, 0.7218, 0.0864, 0.7218, 0.2932, 0.7218, 0.3621, 0.6109, 0.3621, 0.6109, 0.2932, 0.7218, 0.7757, 0.7218, 0.8447, 0.6109, 0.8447, 0.6109, 0.7757, 0.7218, 0.2243, 0.7218, 0.2932, 0.6109, 0.2932, 0.6109, 0.2243, 0.7218, 0.7068, 0.7218, 0.7757, 0.6109, 0.7757, 0.6109, 0.7068, 0.7218, 0.1553, 0.7218, 0.2243, 0.6109, 0.2243, 0.6109, 0.1553, 0.7218, 0.6379, 0.7218, 0.7068, 0.6109, 0.7068, 0.6109, 0.6379, 0.7218, 0.0864, 0.7218, 0.1553, 0.6109, 0.1553, 0.6109, 0.0864, 0.7218, 0.5689, 0.7218, 0.6379, 0.6109, 0.6379, 0.6109, 0.5689, 0.7218, 0.01747, 0.7218, 0.0864, 0.6109, 0.0864, 0.6109, 0.01747, 0.7218, 0.5, 0.7218, 0.5689, 0.6109, 0.5689, 0.6109, 0.5, 0.7218, 0.9825, 0.6663, 1.051, 0.6109, 0.9825, 0.6663, -0.05146, 0.7218, 0.01747, 0.6109, 0.01747, 0.7218, 0.4311, 0.7218, 0.5, 0.6109, 0.5, 0.6109, 0.4311, 0.7218, 0.9136, 0.7218, 0.9825, 0.6109, 0.9825, 0.6109, 0.9136, 0.7218, 0.3621, 0.7218, 0.4311, 0.6109, 0.4311, 0.6109, 0.3621, 0.7218, 0.8447, 0.7218, 0.9136, 0.6109, 0.9136, 0.6109, 0.8447, 0.6109, 0.01747, 0.6109, 0.0864, 0.5, 0.0864, 0.5, 0.01747, 0.6109, 0.5, 0.6109, 0.5689, 0.5, 0.5689, 0.5, 0.5, 0.6109, 0.9825, 0.5554, 1.051, 0.5, 0.9825, 0.5554, -0.05146, 0.6109, 0.01747, 0.5, 0.01747, 0.6109, 0.4311, 0.6109, 0.5, 0.5, 0.5, 0.5, 0.4311, 0.6109, 0.9136, 0.6109, 0.9825, 0.5, 0.9825, 0.5, 0.9136, 0.6109, 0.3621, 0.6109, 0.4311, 0.5, 0.4311, 0.5, 0.3621, 0.6109, 0.8447, 0.6109, 0.9136, 0.5, 0.9136, 0.5, 0.8447, 0.6109, 0.2932, 0.6109, 0.3621, 0.5, 0.3621, 0.5, 0.2932, 0.6109, 0.7757, 0.6109, 0.8447, 0.5, 0.8447, 0.5, 0.7757, 0.6109, 0.2243, 0.6109, 0.2932, 0.5, 0.2932, 0.5, 0.2243, 0.6109, 0.7068, 0.6109, 0.7757, 0.5, 0.7757, 0.5, 0.7068, 0.6109, 0.1553, 0.6109, 0.2243, 0.5, 0.2243, 0.5, 0.1553, 0.6109, 0.6379, 0.6109, 0.7068, 0.5, 0.7068, 0.5, 0.6379, 0.6109, 0.0864, 0.6109, 0.1553, 0.5, 0.1553, 0.5, 0.0864, 0.6109, 0.5689, 0.6109, 0.6379, 0.5, 0.6379, 0.5, 0.5689, 0.5, 0.2243, 0.5, 0.2932, 0.3891, 0.2932, 0.3891, 0.2243, 0.5, 0.7068, 0.5, 0.7757, 0.3891, 0.7757, 0.3891, 0.7068, 0.5, 0.1553, 0.5, 0.2243, 0.3891, 0.2243, 0.3891, 0.1553, 0.5, 0.6379, 0.5, 0.7068, 0.3891, 0.7068, 0.3891, 0.6379, 0.5, 0.0864, 0.5, 0.1553, 0.3891, 0.1553, 0.3891, 0.0864, 0.5, 0.5689, 0.5, 0.6379, 0.3891, 0.6379, 0.3891, 0.5689, 0.5, 0.01747, 0.5, 0.0864, 0.3891, 0.0864, 0.3891, 0.01747, 0.5, 0.5, 0.5, 0.5689, 0.3891, 0.5689, 0.3891, 0.5, 0.5, 0.9825, 0.4446, 1.051, 0.3891, 0.9825, 0.4446, -0.05146, 0.5, 0.01747, 0.3891, 0.01747, 0.5, 0.4311, 0.5, 0.5, 0.3891, 0.5, 0.3891, 0.4311, 0.5, 0.9136, 0.5, 0.9825, 0.3891, 0.9825, 0.3891, 0.9136, 0.5, 0.3621, 0.5, 0.4311, 0.3891, 0.4311, 0.3891, 0.3621, 0.5, 0.8447, 0.5, 0.9136, 0.3891, 0.9136, 0.3891, 0.8447, 0.5, 0.2932, 0.5, 0.3621, 0.3891, 0.3621, 0.3891, 0.2932, 0.5, 0.7757, 0.5, 0.8447, 0.3891, 0.8447, 0.3891, 0.7757, 0.3891, 0.9825, 0.3337, 1.051, 0.2782, 0.9825, 0.3337, -0.05146, 0.3891, 0.01747, 0.2782, 0.01747, 0.3891, 0.4311, 0.3891, 0.5, 0.2782, 0.5, 0.2782, 0.4311, 0.3891, 0.9136, 0.3891, 0.9825, 0.2782, 0.9825, 0.2782, 0.9136, 0.3891, 0.3621, 0.3891, 0.4311, 0.2782, 0.4311, 0.2782, 0.3621, 0.3891, 0.8447, 0.3891, 0.9136, 0.2782, 0.9136, 0.2782, 0.8447, 0.3891, 0.2932, 0.3891, 0.3621, 0.2782, 0.3621, 0.2782, 0.2932, 0.3891, 0.7757, 0.3891, 0.8447, 0.2782, 0.8447, 0.2782, 0.7757, 0.3891, 0.2243, 0.3891, 0.2932, 0.2782, 0.2932, 0.2782, 0.2243, 0.3891, 0.7068, 0.3891, 0.7757, 0.2782, 0.7757, 0.2782, 0.7068, 0.3891, 0.1553, 0.3891, 0.2243, 0.2782, 0.2243, 0.2782, 0.1553, 0.3891, 0.6379, 0.3891, 0.7068, 0.2782, 0.7068, 0.2782, 0.6379, 0.3891, 0.0864, 0.3891, 0.1553, 0.2782, 0.1553, 0.2782, 0.0864, 0.3891, 0.5689, 0.3891, 0.6379, 0.2782, 0.6379, 0.2782, 0.5689, 0.3891, 0.01747, 0.3891, 0.0864, 0.2782, 0.0864, 0.2782, 0.01747, 0.3891, 0.5, 0.3891, 0.5689, 0.2782, 0.5689, 0.2782, 0.5, 0.2782, 0.7068, 0.2782, 0.7757, 0.1674, 0.7757, 0.1674, 0.7068, 0.2782, 0.1553, 0.2782, 0.2243, 0.1674, 0.2243, 0.1674, 0.1553, 0.2782, 0.6379, 0.2782, 0.7068, 0.1674, 0.7068, 0.1674, 0.6379, 0.2782, 0.0864, 0.2782, 0.1553, 0.1674, 0.1553, 0.1674, 0.0864, 0.2782, 0.5689, 0.2782, 0.6379, 0.1674, 0.6379, 0.1674, 0.5689, 0.2782, 0.01747, 0.2782, 0.0864, 0.1674, 0.0864, 0.1674, 0.01747, 0.2782, 0.5, 0.2782, 0.5689, 0.1674, 0.5689, 0.1674, 0.5, 0.2782, 0.9825, 0.2228, 1.051, 0.1674, 0.9825, 0.2228, -0.05146, 0.2782, 0.01747, 0.1674, 0.01747, 0.2782, 0.4311, 0.2782, 0.5, 0.1674, 0.5, 0.1674, 0.4311, 0.2782, 0.9136, 0.2782, 0.9825, 0.1674, 0.9825, 0.1674, 0.9136, 0.2782, 0.3621, 0.2782, 0.4311, 0.1674, 0.4311, 0.1674, 0.3621, 0.2782, 0.8447, 0.2782, 0.9136, 0.1674, 0.9136, 0.1674, 0.8447, 0.2782, 0.2932, 0.2782, 0.3621, 0.1674, 0.3621, 0.1674, 0.2932, 0.2782, 0.7757, 0.2782, 0.8447, 0.1674, 0.8447, 0.1674, 0.7757, 0.2782, 0.2243, 0.2782, 0.2932, 0.1674, 0.2932, 0.1674, 0.2243, 0.1674, 0.4311, 0.1674, 0.5, 0.05648, 0.5, 0.05648, 0.4311, 0.1674, 0.9136, 0.1674, 0.9825, 0.05648, 0.9825, 0.05648, 0.9136, 0.1674, 0.3621, 0.1674, 0.4311, 0.05648, 0.4311, 0.05648, 0.3621, 0.1674, 0.8447, 0.1674, 0.9136, 0.05648, 0.9136, 0.05648, 0.8447, 0.1674, 0.2932, 0.1674, 0.3621, 0.05648, 0.3621, 0.05648, 0.2932, 0.1674, 0.7757, 0.1674, 0.8447, 0.05648, 0.8447, 0.05648, 0.7757, 0.1674, 0.2243, 0.1674, 0.2932, 0.05648, 0.2932, 0.05648, 0.2243, 0.1674, 0.7068, 0.1674, 0.7757, 0.05648, 0.7757, 0.05648, 0.7068, 0.1674, 0.1553, 0.1674, 0.2243, 0.05648, 0.2243, 0.05648, 0.1553, 0.1674, 0.6379, 0.1674, 0.7068, 0.05648, 0.7068, 0.05648, 0.6379, 0.1674, 0.0864, 0.1674, 0.1553, 0.05648, 0.1553, 0.05648, 0.0864, 0.1674, 0.5689, 0.1674, 0.6379, 0.05648, 0.6379, 0.05648, 0.5689, 0.1674, 0.01747, 0.1674, 0.0864, 0.05648, 0.0864, 0.05648, 0.01747, 0.1674, 0.5, 0.1674, 0.5689, 0.05648, 0.5689, 0.05648, 0.5, 0.1674, 0.9825, 0.1119, 1.051, 0.05648, 0.9825, 0.1119, -0.05146, 0.1674, 0.01747, 0.05648, 0.01747, 0.05648, 0.1553, 0.05648, 0.2243, 0.179, 0.228, 0.179, 0.16, 0.05648, 0.6379, 0.05648, 0.7068, 0.179, 0.704, 0.179, 0.636, 0.05648, 0.0864, 0.05648, 0.1553, 0.179, 0.16, 0.179, 0.09201, 0.05648, 0.5689, 0.05648, 0.6379, 0.179, 0.636, 0.179, 0.568, 0.05648, 0.01747, 0.05648, 0.0864, 0.179, 0.09201, 0.179, 0.02401, 0.05648, 0.5, 0.05648, 0.5689, 0.179, 0.568, 0.179, 0.5, 0.05648, 0.9825, 0.001043, 1.051, 0.179, 0.976, 0.001043, -0.05146, 0.05648, 0.01747, 0.179, 0.02401, 0.05648, 0.4311, 0.05648, 0.5, 0.179, 0.5, 0.179, 0.432, 0.05648, 0.9136, 0.05648, 0.9825, 0.179, 0.976, 0.179, 0.908, 0.05648, 0.3621, 0.05648, 0.4311, 0.179, 0.432, 0.179, 0.364, 0.05648, 0.8447, 0.05648, 0.9136, 0.179, 0.908, 0.179, 0.84, 0.05648, 0.2932, 0.05648, 0.3621, 0.179, 0.364, 0.179, 0.296, 0.05648, 0.7757, 0.05648, 0.8447, 0.179, 0.84, 0.179, 0.772, 0.05648, 0.2243, 0.05648, 0.2932, 0.179, 0.296, 0.179, 0.228, 0.05648, 0.7068, 0.05648, 0.7757, 0.179, 0.772, 0.179, 0.704, 0.179, 0.908, 0.179, 0.976, 0.166, 0.976, 0.166, 0.908, 0.179, 0.364, 0.179, 0.432, 0.166, 0.432, 0.166, 0.364, 0.179, 0.84, 0.179, 0.908, 0.166, 0.908, 0.166, 0.84, 0.179, 0.296, 0.179, 0.364, 0.166, 0.364, 0.166, 0.296, 0.179, 0.772, 0.179, 0.84, 0.166, 0.84, 0.166, 0.772, 0.179, 0.228, 0.179, 0.296, 0.166, 0.296, 0.166, 0.228, 0.179, 0.704, 0.179, 0.772, 0.166, 0.772, 0.166, 0.704, 0.179, 0.16, 0.179, 0.228, 0.166, 0.228, 0.166, 0.16, 0.179, 0.636, 0.179, 0.704, 0.166, 0.704, 0.166, 0.636, 0.179, 0.09201, 0.179, 0.16, 0.166, 0.16, 0.166, 0.09201, 0.179, 0.568, 0.179, 0.636, 0.166, 0.636, 0.166, 0.568, 0.179, 0.02401, 0.179, 0.09201, 0.166, 0.09201, 0.166, 0.02401, 0.179, 0.5, 0.179, 0.568, 0.166, 0.568, 0.166, 0.5, 0.179, 0.976, 0.1725, 1.044, 0.166, 0.976, 0.1725, -0.04399, 0.179, 0.02401, 0.166, 0.02401, 0.179, 0.432, 0.179, 0.5, 0.166, 0.5, 0.166, 0.432, 0.166, 0.636, 0.166, 0.704, 0.153, 0.704, 0.153, 0.636, 0.166, 0.09201, 0.166, 0.16, 0.153, 0.16, 0.153, 0.09201, 0.166, 0.568, 0.166, 0.636, 0.153, 0.636, 0.153, 0.568, 0.166, 0.02401, 0.166, 0.09201, 0.153, 0.09201, 0.153, 0.02401, 0.166, 0.5, 0.166, 0.568, 0.153, 0.568, 0.153, 0.5, 0.166, 0.976, 0.1595, 1.044, 0.153, 0.976, 0.1595, -0.04399, 0.166, 0.02401, 0.153, 0.02401, 0.166, 0.432, 0.166, 0.5, 0.153, 0.5, 0.153, 0.432, 0.166, 0.908, 0.166, 0.976, 0.153, 0.976, 0.153, 0.908, 0.166, 0.364, 0.166, 0.432, 0.153, 0.432, 0.153, 0.364, 0.166, 0.84, 0.166, 0.908, 0.153, 0.908, 0.153, 0.84, 0.166, 0.296, 0.166, 0.364, 0.153, 0.364, 0.153, 0.296, 0.166, 0.772, 0.166, 0.84, 0.153, 0.84, 0.153, 0.772, 0.166, 0.228, 0.166, 0.296, 0.153, 0.296, 0.153, 0.228, 0.166, 0.704, 0.166, 0.772, 0.153, 0.772, 0.153, 0.704, 0.166, 0.16, 0.166, 0.228, 0.153, 0.228, 0.153, 0.16, 0.153, 0.364, 0.153, 0.432, 0.14, 0.432, 0.14, 0.364, 0.153, 0.84, 0.153, 0.908, 0.14, 0.908, 0.14, 0.84, 0.153, 0.296, 0.153, 0.364, 0.14, 0.364, 0.14, 0.296, 0.153, 0.772, 0.153, 0.84, 0.14, 0.84, 0.14, 0.772, 0.153, 0.228, 0.153, 0.296, 0.14, 0.296, 0.14, 0.228, 0.153, 0.704, 0.153, 0.772, 0.14, 0.772, 0.14, 0.704, 0.153, 0.16, 0.153, 0.228, 0.14, 0.228, 0.14, 0.16, 0.153, 0.636, 0.153, 0.704, 0.14, 0.704, 0.14, 0.636, 0.153, 0.09201, 0.153, 0.16, 0.14, 0.16, 0.14, 0.09201, 0.153, 0.568, 0.153, 0.636, 0.14, 0.636, 0.14, 0.568, 0.153, 0.02401, 0.153, 0.09201, 0.14, 0.09201, 0.14, 0.02401, 0.153, 0.5, 0.153, 0.568, 0.14, 0.568, 0.14, 0.5, 0.153, 0.976, 0.1465, 1.044, 0.14, 0.976, 0.1465, -0.04399, 0.153, 0.02401, 0.14, 0.02401, 0.153, 0.432, 0.153, 0.5, 0.14, 0.5, 0.14, 0.432, 0.153, 0.908, 0.153, 0.976, 0.14, 0.976, 0.14, 0.908, 0.14, 0.09201, 0.14, 0.16, 0.127, 0.16, 0.127, 0.09201, 0.14, 0.568, 0.14, 0.636, 0.127, 0.636, 0.127, 0.568, 0.14, 0.02401, 0.14, 0.09201, 0.127, 0.09201, 0.127, 0.02401, 0.14, 0.5, 0.14, 0.568, 0.127, 0.568, 0.127, 0.5, 0.14, 0.976, 0.1335, 1.044, 0.127, 0.976, 0.1335, -0.04399, 0.14, 0.02401, 0.127, 0.02401, 0.14, 0.432, 0.14, 0.5, 0.127, 0.5, 0.127, 0.432, 0.14, 0.908, 0.14, 0.976, 0.127, 0.976, 0.127, 0.908, 0.14, 0.364, 0.14, 0.432, 0.127, 0.432, 0.127, 0.364, 0.14, 0.84, 0.14, 0.908, 0.127, 0.908, 0.127, 0.84, 0.14, 0.296, 0.14, 0.364, 0.127, 0.364, 0.127, 0.296, 0.14, 0.772, 0.14, 0.84, 0.127, 0.84, 0.127, 0.772, 0.14, 0.228, 0.14, 0.296, 0.127, 0.296, 0.127, 0.228, 0.14, 0.704, 0.14, 0.772, 0.127, 0.772, 0.127, 0.704, 0.14, 0.16, 0.14, 0.228, 0.127, 0.228, 0.127, 0.16, 0.14, 0.636, 0.14, 0.704, 0.127, 0.704, 0.127, 0.636, 0.127, 0.296, 0.127, 0.364, 0.114, 0.364, 0.114, 0.296, 0.127, 0.772, 0.127, 0.84, 0.114, 0.84, 0.114, 0.772, 0.127, 0.228, 0.127, 0.296, 0.114, 0.296, 0.114, 0.228, 0.127, 0.704, 0.127, 0.772, 0.114, 0.772, 0.114, 0.704, 0.127, 0.16, 0.127, 0.228, 0.114, 0.228, 0.114, 0.16, 0.127, 0.636, 0.127, 0.704, 0.114, 0.704, 0.114, 0.636, 0.127, 0.09201, 0.127, 0.16, 0.114, 0.16, 0.114, 0.09201, 0.127, 0.568, 0.127, 0.636, 0.114, 0.636, 0.114, 0.568, 0.127, 0.02401, 0.127, 0.09201, 0.114, 0.09201, 0.114, 0.02401, 0.127, 0.5, 0.127, 0.568, 0.114, 0.568, 0.114, 0.5, 0.127, 0.976, 0.1205, 1.044, 0.114, 0.976, 0.1205, -0.04399, 0.127, 0.02401, 0.114, 0.02401, 0.127, 0.432, 0.127, 0.5, 0.114, 0.5, 0.114, 0.432, 0.127, 0.908, 0.127, 0.976, 0.114, 0.976, 0.114, 0.908, 0.127, 0.364, 0.127, 0.432, 0.114, 0.432, 0.114, 0.364, 0.127, 0.84, 0.127, 0.908, 0.114, 0.908, 0.114, 0.84, 0.114, 0.02401, 0.114, 0.09201, 0.101, 0.09201, 0.101, 0.02401, 0.114, 0.5, 0.114, 0.568, 0.101, 0.568, 0.101, 0.5, 0.114, 0.976, 0.1075, 1.044, 0.101, 0.976, 0.1075, -0.04399, 0.114, 0.02401, 0.101, 0.02401, 0.114, 0.432, 0.114, 0.5, 0.101, 0.5, 0.101, 0.432, 0.114, 0.908, 0.114, 0.976, 0.101, 0.976, 0.101, 0.908, 0.114, 0.364, 0.114, 0.432, 0.101, 0.432, 0.101, 0.364, 0.114, 0.84, 0.114, 0.908, 0.101, 0.908, 0.101, 0.84, 0.114, 0.296, 0.114, 0.364, 0.101, 0.364, 0.101, 0.296, 0.114, 0.772, 0.114, 0.84, 0.101, 0.84, 0.101, 0.772, 0.114, 0.228, 0.114, 0.296, 0.101, 0.296, 0.101, 0.228, 0.114, 0.704, 0.114, 0.772, 0.101, 0.772, 0.101, 0.704, 0.114, 0.16, 0.114, 0.228, 0.101, 0.228, 0.101, 0.16, 0.114, 0.636, 0.114, 0.704, 0.101, 0.704, 0.101, 0.636, 0.114, 0.09201, 0.114, 0.16, 0.101, 0.16, 0.101, 0.09201, 0.114, 0.568, 0.114, 0.636, 0.101, 0.636, 0.101, 0.568, 0.101, 0.772, 0.101, 0.84, 0.08799, 0.84, 0.08799, 0.772, 0.101, 0.228, 0.101, 0.296, 0.08799, 0.296, 0.08799, 0.228, 0.101, 0.704, 0.101, 0.772, 0.08799, 0.772, 0.08799, 0.704, 0.101, 0.16, 0.101, 0.228, 0.08799, 0.228, 0.08799, 0.16, 0.101, 0.636, 0.101, 0.704, 0.08799, 0.704, 0.08799, 0.636, 0.101, 0.09201, 0.101, 0.16, 0.08799, 0.16, 0.08799, 0.09201, 0.101, 0.568, 0.101, 0.636, 0.08799, 0.636, 0.08799, 0.568, 0.101, 0.02401, 0.101, 0.09201, 0.08799, 0.09201, 0.08799, 0.02401, 0.101, 0.5, 0.101, 0.568, 0.08799, 0.568, 0.08799, 0.5, 0.101, 0.976, 0.09448, 1.044, 0.08799, 0.976, 0.09448, -0.04399, 0.101, 0.02401, 0.08799, 0.02401, 0.101, 0.432, 0.101, 0.5, 0.08799, 0.5, 0.08799, 0.432, 0.101, 0.908, 0.101, 0.976, 0.08799, 0.976, 0.08799, 0.908, 0.101, 0.364, 0.101, 0.432, 0.08799, 0.432, 0.08799, 0.364, 0.101, 0.84, 0.101, 0.908, 0.08799, 0.908, 0.08799, 0.84, 0.101, 0.296, 0.101, 0.364, 0.08799, 0.364, 0.08799, 0.296, 0.08799, 0.5, 0.08799, 0.568, 0.07499, 0.568, 0.07499, 0.5, 0.08799, 0.976, 0.08149, 1.044, 0.07499, 0.976, 0.08149, -0.04399, 0.08799, 0.02401, 0.07499, 0.02401, 0.08799, 0.432, 0.08799, 0.5, 0.07499, 0.5, 0.07499, 0.432, 0.08799, 0.908, 0.08799, 0.976, 0.07499, 0.976, 0.07499, 0.908, 0.08799, 0.364, 0.08799, 0.432, 0.07499, 0.432, 0.07499, 0.364, 0.08799, 0.84, 0.08799, 0.908, 0.07499, 0.908, 0.07499, 0.84, 0.08799, 0.296, 0.08799, 0.364, 0.07499, 0.364, 0.07499, 0.296, 0.08799, 0.772, 0.08799, 0.84, 0.07499, 0.84, 0.07499, 0.772, 0.08799, 0.228, 0.08799, 0.296, 0.07499, 0.296, 0.07499, 0.228, 0.08799, 0.704, 0.08799, 0.772, 0.07499, 0.772, 0.07499, 0.704, 0.08799, 0.16, 0.08799, 0.228, 0.07499, 0.228, 0.07499, 0.16, 0.08799, 0.636, 0.08799, 0.704, 0.07499, 0.704, 0.07499, 0.636, 0.08799, 0.09201, 0.08799, 0.16, 0.07499, 0.16, 0.07499, 0.09201, 0.08799, 0.568, 0.08799, 0.636, 0.07499, 0.636, 0.07499, 0.568, 0.08799, 0.02401, 0.08799, 0.09201, 0.07499, 0.09201, 0.07499, 0.02401, 0.07499, 0.228, 0.07499, 0.296, 0.06199, 0.296, 0.06199, 0.228, 0.07499, 0.704, 0.07499, 0.772, 0.06199, 0.772, 0.06199, 0.704, 0.07499, 0.16, 0.07499, 0.228, 0.06199, 0.228, 0.06199, 0.16, 0.07499, 0.636, 0.07499, 0.704, 0.06199, 0.704, 0.06199, 0.636, 0.07499, 0.09201, 0.07499, 0.16, 0.06199, 0.16, 0.06199, 0.09201, 0.07499, 0.568, 0.07499, 0.636, 0.06199, 0.636, 0.06199, 0.568, 0.07499, 0.02401, 0.07499, 0.09201, 0.06199, 0.09201, 0.06199, 0.02401, 0.07499, 0.5, 0.07499, 0.568, 0.06199, 0.568, 0.06199, 0.5, 0.07499, 0.976, 0.06849, 1.044, 0.06199, 0.976, 0.06849, -0.04399, 0.07499, 0.02401, 0.06199, 0.02401, 0.07499, 0.432, 0.07499, 0.5, 0.06199, 0.5, 0.06199, 0.432, 0.07499, 0.908, 0.07499, 0.976, 0.06199, 0.976, 0.06199, 0.908, 0.07499, 0.364, 0.07499, 0.432, 0.06199, 0.432, 0.06199, 0.364, 0.07499, 0.84, 0.07499, 0.908, 0.06199, 0.908, 0.06199, 0.84, 0.07499, 0.296, 0.07499, 0.364, 0.06199, 0.364, 0.06199, 0.296, 0.07499, 0.772, 0.07499, 0.84, 0.06199, 0.84, 0.06199, 0.772, 0.06199, 0.976, 0.0555, 1.044, 0.049, 0.976, 0.0555, -0.04399, 0.06199, 0.02401, 0.049, 0.02401, 0.06199, 0.432, 0.06199, 0.5, 0.049, 0.5, 0.049, 0.432, 0.06199, 0.908, 0.06199, 0.976, 0.049, 0.976, 0.049, 0.908, 0.06199, 0.364, 0.06199, 0.432, 0.049, 0.432, 0.049, 0.364, 0.06199, 0.84, 0.06199, 0.908, 0.049, 0.908, 0.049, 0.84, 0.06199, 0.296, 0.06199, 0.364, 0.049, 0.364, 0.049, 0.296, 0.06199, 0.772, 0.06199, 0.84, 0.049, 0.84, 0.049, 0.772, 0.06199, 0.228, 0.06199, 0.296, 0.049, 0.296, 0.049, 0.228, 0.06199, 0.704, 0.06199, 0.772, 0.049, 0.772, 0.049, 0.704, 0.06199, 0.16, 0.06199, 0.228, 0.049, 0.228, 0.049, 0.16, 0.06199, 0.636, 0.06199, 0.704, 0.049, 0.704, 0.049, 0.636, 0.06199, 0.09201, 0.06199, 0.16, 0.049, 0.16, 0.049, 0.09201, 0.06199, 0.568, 0.06199, 0.636, 0.049, 0.636, 0.049, 0.568, 0.06199, 0.02401, 0.06199, 0.09201, 0.049, 0.09201, 0.049, 0.02401, 0.06199, 0.5, 0.06199, 0.568, 0.049, 0.568, 0.049, 0.5, 0.049, 0.704, 0.049, 0.772, 0.036, 0.772, 0.036, 0.704, 0.049, 0.16, 0.049, 0.228, 0.036, 0.228, 0.036, 0.16, 0.049, 0.636, 0.049, 0.704, 0.036, 0.704, 0.036, 0.636, 0.049, 0.09201, 0.049, 0.16, 0.036, 0.16, 0.036, 0.09201, 0.049, 0.568, 0.049, 0.636, 0.036, 0.636, 0.036, 0.568, 0.049, 0.02401, 0.049, 0.09201, 0.036, 0.09201, 0.036, 0.02401, 0.049, 0.5, 0.049, 0.568, 0.036, 0.568, 0.036, 0.5, 0.049, 0.976, 0.0425, 1.044, 0.036, 0.976, 0.0425, -0.04399, 0.049, 0.02401, 0.036, 0.02401, 0.049, 0.432, 0.049, 0.5, 0.036, 0.5, 0.036, 0.432, 0.049, 0.908, 0.049, 0.976, 0.036, 0.976, 0.036, 0.908, 0.049, 0.364, 0.049, 0.432, 0.036, 0.432, 0.036, 0.364, 0.049, 0.84, 0.049, 0.908, 0.036, 0.908, 0.036, 0.84, 0.049, 0.296, 0.049, 0.364, 0.036, 0.364, 0.036, 0.296, 0.049, 0.772, 0.049, 0.84, 0.036, 0.84, 0.036, 0.772, 0.049, 0.228, 0.049, 0.296, 0.036, 0.296, 0.036, 0.228, 0.9727, 0.4315, 0.9727, 0.5, 0.9625, 0.5, 0.9625, 0.4315, 0.9727, 0.9109, 0.9727, 0.9794, 0.9625, 0.9794, 0.9625, 0.9109, 0.9727, 0.363, 0.9727, 0.4315, 0.9625, 0.4315, 0.9625, 0.363, 0.9727, 0.8425, 0.9727, 0.9109, 0.9625, 0.9109, 0.9625, 0.8425, 0.9727, 0.2945, 0.9727, 0.363, 0.9625, 0.363, 0.9625, 0.2945, 0.9727, 0.774, 0.9727, 0.8425, 0.9625, 0.8425, 0.9625, 0.774, 0.9727, 0.226, 0.9727, 0.2945, 0.9625, 0.2945, 0.9625, 0.226, 0.9727, 0.7055, 0.9727, 0.774, 0.9625, 0.774, 0.9625, 0.7055, 0.9727, 0.1575, 0.9727, 0.226, 0.9625, 0.226, 0.9625, 0.1575, 0.9727, 0.637, 0.9727, 0.7055, 0.9625, 0.7055, 0.9625, 0.637, 0.9727, 0.08906, 0.9727, 0.1575, 0.9625, 0.1575, 0.9625, 0.08906, 0.9727, 0.5685, 0.9727, 0.637, 0.9625, 0.637, 0.9625, 0.5685, 0.9727, 0.02057, 0.9727, 0.08906, 0.9625, 0.08906, 0.9625, 0.02057, 0.9727, 0.5, 0.9727, 0.5685, 0.9625, 0.5685, 0.9625, 0.5, 0.9727, 0.9794, 0.9676, 1.048, 0.9625, 0.9794, 0.9676, -0.04792, 0.9727, 0.02057, 0.9625, 0.02057, 0.9625, 0.1575, 0.9625, 0.226, 0.9522, 0.226, 0.9522, 0.1575, 0.9625, 0.637, 0.9625, 0.7055, 0.9522, 0.7055, 0.9522, 0.637, 0.9625, 0.08906, 0.9625, 0.1575, 0.9522, 0.1575, 0.9522, 0.08906, 0.9625, 0.5685, 0.9625, 0.637, 0.9522, 0.637, 0.9522, 0.5685, 0.9625, 0.02057, 0.9625, 0.08906, 0.9522, 0.08906, 0.9522, 0.02057, 0.9625, 0.5, 0.9625, 0.5685, 0.9522, 0.5685, 0.9522, 0.5, 0.9625, 0.9794, 0.9573, 1.048, 0.9522, 0.9794, 0.9573, -0.04792, 0.9625, 0.02057, 0.9522, 0.02057, 0.9625, 0.4315, 0.9625, 0.5, 0.9522, 0.5, 0.9522, 0.4315, 0.9625, 0.9109, 0.9625, 0.9794, 0.9522, 0.9794, 0.9522, 0.9109, 0.9625, 0.363, 0.9625, 0.4315, 0.9522, 0.4315, 0.9522, 0.363, 0.9625, 0.8425, 0.9625, 0.9109, 0.9522, 0.9109, 0.9522, 0.8425, 0.9625, 0.2945, 0.9625, 0.363, 0.9522, 0.363, 0.9522, 0.2945, 0.9625, 0.774, 0.9625, 0.8425, 0.9522, 0.8425, 0.9522, 0.774, 0.9625, 0.226, 0.9625, 0.2945, 0.9522, 0.2945, 0.9522, 0.226, 0.9625, 0.7055, 0.9625, 0.774, 0.9522, 0.774, 0.9522, 0.7055, 0.9522, 0.363, 0.9522, 0.4315, 0.942, 0.4315, 0.942, 0.363, 0.9522, 0.8425, 0.9522, 0.9109, 0.942, 0.9109, 0.942, 0.8425, 0.9522, 0.2945, 0.9522, 0.363, 0.942, 0.363, 0.942, 0.2945, 0.9522, 0.774, 0.9522, 0.8425, 0.942, 0.8425, 0.942, 0.774, 0.9522, 0.226, 0.9522, 0.2945, 0.942, 0.2945, 0.942, 0.226, 0.9522, 0.7055, 0.9522, 0.774, 0.942, 0.774, 0.942, 0.7055, 0.9522, 0.1575, 0.9522, 0.226, 0.942, 0.226, 0.942, 0.1575, 0.9522, 0.637, 0.9522, 0.7055, 0.942, 0.7055, 0.942, 0.637, 0.9522, 0.08906, 0.9522, 0.1575, 0.942, 0.1575, 0.942, 0.08906, 0.9522, 0.5685, 0.9522, 0.637, 0.942, 0.637, 0.942, 0.5685, 0.9522, 0.02057, 0.9522, 0.08906, 0.942, 0.08906, 0.942, 0.02057, 0.9522, 0.5, 0.9522, 0.5685, 0.942, 0.5685, 0.942, 0.5, 0.9522, 0.9794, 0.9471, 1.048, 0.942, 0.9794, 0.9471, -0.04792, 0.9522, 0.02057, 0.942, 0.02057, 0.9522, 0.4315, 0.9522, 0.5, 0.942, 0.5, 0.942, 0.4315, 0.9522, 0.9109, 0.9522, 0.9794, 0.942, 0.9794, 0.942, 0.9109, 0.942, 0.08906, 0.942, 0.1575, 0.9318, 0.1575, 0.9318, 0.08906, 0.942, 0.5685, 0.942, 0.637, 0.9318, 0.637, 0.9318, 0.5685, 0.942, 0.02057, 0.942, 0.08906, 0.9318, 0.08906, 0.9318, 0.02057, 0.942, 0.5, 0.942, 0.5685, 0.9318, 0.5685, 0.9318, 0.5, 0.942, 0.9794, 0.9369, 1.048, 0.9318, 0.9794, 0.9369, -0.04792, 0.942, 0.02057, 0.9318, 0.02057, 0.942, 0.4315, 0.942, 0.5, 0.9318, 0.5, 0.9318, 0.4315, 0.942, 0.9109, 0.942, 0.9794, 0.9318, 0.9794, 0.9318, 0.9109, 0.942, 0.363, 0.942, 0.4315, 0.9318, 0.4315, 0.9318, 0.363, 0.942, 0.8425, 0.942, 0.9109, 0.9318, 0.9109, 0.9318, 0.8425, 0.942, 0.2945, 0.942, 0.363, 0.9318, 0.363, 0.9318, 0.2945, 0.942, 0.774, 0.942, 0.8425, 0.9318, 0.8425, 0.9318, 0.774, 0.942, 0.226, 0.942, 0.2945, 0.9318, 0.2945, 0.9318, 0.226, 0.942, 0.7055, 0.942, 0.774, 0.9318, 0.774, 0.9318, 0.7055, 0.942, 0.1575, 0.942, 0.226, 0.9318, 0.226, 0.9318, 0.1575, 0.942, 0.637, 0.942, 0.7055, 0.9318, 0.7055, 0.9318, 0.637, 0.9318, 0.8425, 0.9318, 0.9109, 0.9216, 0.9109, 0.9216, 0.8425, 0.9318, 0.2945, 0.9318, 0.363, 0.9216, 0.363, 0.9216, 0.2945, 0.9318, 0.774, 0.9318, 0.8425, 0.9216, 0.8425, 0.9216, 0.774, 0.9318, 0.226, 0.9318, 0.2945, 0.9216, 0.2945, 0.9216, 0.226, 0.9318, 0.7055, 0.9318, 0.774, 0.9216, 0.774, 0.9216, 0.7055, 0.9318, 0.1575, 0.9318, 0.226, 0.9216, 0.226, 0.9216, 0.1575, 0.9318, 0.637, 0.9318, 0.7055, 0.9216, 0.7055, 0.9216, 0.637, 0.9318, 0.08906, 0.9318, 0.1575, 0.9216, 0.1575, 0.9216, 0.08906, 0.9318, 0.5685, 0.9318, 0.637, 0.9216, 0.637, 0.9216, 0.5685, 0.9318, 0.02057, 0.9318, 0.08906, 0.9216, 0.08906, 0.9216, 0.02057, 0.9318, 0.5, 0.9318, 0.5685, 0.9216, 0.5685, 0.9216, 0.5, 0.9318, 0.9794, 0.9267, 1.048, 0.9216, 0.9794, 0.9267, -0.04792, 0.9318, 0.02057, 0.9216, 0.02057, 0.9318, 0.4315, 0.9318, 0.5, 0.9216, 0.5, 0.9216, 0.4315, 0.9318, 0.9109, 0.9318, 0.9794, 0.9216, 0.9794, 0.9216, 0.9109, 0.9318, 0.363, 0.9318, 0.4315, 0.9216, 0.4315, 0.9216, 0.363, 0.9216, 0.5685, 0.9216, 0.637, 0.9114, 0.637, 0.9114, 0.5685, 0.9216, 0.02057, 0.9216, 0.08906, 0.9114, 0.08906, 0.9114, 0.02057, 0.9216, 0.5, 0.9216, 0.5685, 0.9114, 0.5685, 0.9114, 0.5, 0.9216, 0.9794, 0.9165, 1.048, 0.9114, 0.9794, 0.9165, -0.04792, 0.9216, 0.02057, 0.9114, 0.02057, 0.9216, 0.4315, 0.9216, 0.5, 0.9114, 0.5, 0.9114, 0.4315, 0.9216, 0.9109, 0.9216, 0.9794, 0.9114, 0.9794, 0.9114, 0.9109, 0.9216, 0.363, 0.9216, 0.4315, 0.9114, 0.4315, 0.9114, 0.363, 0.9216, 0.8425, 0.9216, 0.9109, 0.9114, 0.9109, 0.9114, 0.8425, 0.9216, 0.2945, 0.9216, 0.363, 0.9114, 0.363, 0.9114, 0.2945, 0.9216, 0.774, 0.9216, 0.8425, 0.9114, 0.8425, 0.9114, 0.774, 0.9216, 0.226, 0.9216, 0.2945, 0.9114, 0.2945, 0.9114, 0.226, 0.9216, 0.7055, 0.9216, 0.774, 0.9114, 0.774, 0.9114, 0.7055, 0.9216, 0.1575, 0.9216, 0.226, 0.9114, 0.226, 0.9114, 0.1575, 0.9216, 0.637, 0.9216, 0.7055, 0.9114, 0.7055, 0.9114, 0.637, 0.9216, 0.08906, 0.9216, 0.1575, 0.9114, 0.1575, 0.9114, 0.08906, 0.9114, 0.2945, 0.9114, 0.363, 0.9012, 0.363, 0.9012, 0.2945, 0.9114, 0.774, 0.9114, 0.8425, 0.9012, 0.8425, 0.9012, 0.774, 0.9114, 0.226, 0.9114, 0.2945, 0.9012, 0.2945, 0.9012, 0.226, 0.9114, 0.7055, 0.9114, 0.774, 0.9012, 0.774, 0.9012, 0.7055, 0.9114, 0.1575, 0.9114, 0.226, 0.9012, 0.226, 0.9012, 0.1575, 0.9114, 0.637, 0.9114, 0.7055, 0.9012, 0.7055, 0.9012, 0.637, 0.9114, 0.08906, 0.9114, 0.1575, 0.9012, 0.1575, 0.9012, 0.08906, 0.9114, 0.5685, 0.9114, 0.637, 0.9012, 0.637, 0.9012, 0.5685, 0.9114, 0.02057, 0.9114, 0.08906, 0.9012, 0.08906, 0.9012, 0.02057, 0.9114, 0.5, 0.9114, 0.5685, 0.9012, 0.5685, 0.9012, 0.5, 0.9114, 0.9794, 0.9063, 1.048, 0.9012, 0.9794, 0.9063, -0.04792, 0.9114, 0.02057, 0.9012, 0.02057, 0.9114, 0.4315, 0.9114, 0.5, 0.9012, 0.5, 0.9012, 0.4315, 0.9114, 0.9109, 0.9114, 0.9794, 0.9012, 0.9794, 0.9012, 0.9109, 0.9114, 0.363, 0.9114, 0.4315, 0.9012, 0.4315, 0.9012, 0.363, 0.9114, 0.8425, 0.9114, 0.9109, 0.9012, 0.9109, 0.9012, 0.8425, 0.9012, 0.02057, 0.9012, 0.08906, 0.891, 0.08906, 0.891, 0.02057, 0.9012, 0.5, 0.9012, 0.5685, 0.891, 0.5685, 0.891, 0.5, 0.9012, 0.9794, 0.8961, 1.048, 0.891, 0.9794, 0.8961, -0.04792, 0.9012, 0.02057, 0.891, 0.02057, 0.9012, 0.4315, 0.9012, 0.5, 0.891, 0.5, 0.891, 0.4315, 0.9012, 0.9109, 0.9012, 0.9794, 0.891, 0.9794, 0.891, 0.9109, 0.9012, 0.363, 0.9012, 0.4315, 0.891, 0.4315, 0.891, 0.363, 0.9012, 0.8425, 0.9012, 0.9109, 0.891, 0.9109, 0.891, 0.8425, 0.9012, 0.2945, 0.9012, 0.363, 0.891, 0.363, 0.891, 0.2945, 0.9012, 0.774, 0.9012, 0.8425, 0.891, 0.8425, 0.891, 0.774, 0.9012, 0.226, 0.9012, 0.2945, 0.891, 0.2945, 0.891, 0.226, 0.9012, 0.7055, 0.9012, 0.774, 0.891, 0.774, 0.891, 0.7055, 0.9012, 0.1575, 0.9012, 0.226, 0.891, 0.226, 0.891, 0.1575, 0.9012, 0.637, 0.9012, 0.7055, 0.891, 0.7055, 0.891, 0.637, 0.9012, 0.08906, 0.9012, 0.1575, 0.891, 0.1575, 0.891, 0.08906, 0.9012, 0.5685, 0.9012, 0.637, 0.891, 0.637, 0.891, 0.5685])
me_sphere.materials.append(mat_ball_texture_010)
me_sphere.use_remesh_fix_poles = True
me_sphere.use_remesh_preserve_attributes = False
me_sphere.use_mirror_vertex_groups = False
me_sphere.update()

# ---- objects
ob_sphere = bpy.data.objects.new('Sphere', me_sphere)

# ---- transforms, parenting, visibility, modifiers, constraints
ob_sphere.location = (0.0, 0.0, 0.0)
ob_sphere.lineart.crease_threshold = 0.0

# ---- collection membership
col_collection.objects.link(ob_sphere)

# ---- scene / render settings (as saved in the file)
scene.frame_start = 1; scene.frame_end = 250; scene.frame_set(1)
scene.render.engine = 'BLENDER_EEVEE_NEXT'
scene.cycles.use_denoising = False
scene.cycles.samples = 128
scene.cycles.sampling_pattern = 'TABULATED_SOBOL'
scene.cycles.use_adaptive_sampling = False
scene.cycles.use_light_tree = False
scene.view_settings.view_transform = 'Filmic'
bpy.context.view_layer.update()

# ---- added for rendering (the .blend has no active camera and no usable light): camera, sun
cam_auto = bpy.data.cameras.new('AutoCamera')
cam_auto.lens = 50.0
cam_auto.sensor_width = 36.0
cam_auto.clip_end = 1000.0
ob_auto_camera = bpy.data.objects.new('AutoCamera', cam_auto)
scene.collection.objects.link(ob_auto_camera)
ob_auto_camera.location = (3.20507, -3.84609, 2.56406)
ob_auto_camera.rotation_euler = (1.09748, -7.21219e-08, 0.694738)
scene.camera = ob_auto_camera
light_auto_sun = bpy.data.lights.new('AutoSun', 'SUN')
light_auto_sun.energy = 3.0
light_auto_sun.angle = 0.0523599
ob_auto_sun = bpy.data.objects.new('AutoSun', light_auto_sun)
scene.collection.objects.link(ob_auto_sun)
ob_auto_sun.rotation_euler = (0.872665, 0.174533, 0.523599)
bpy.context.view_layer.update()
